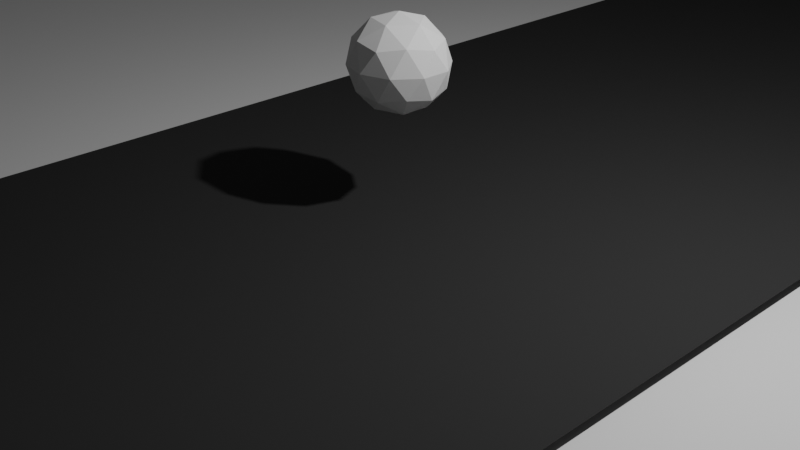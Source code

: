 # Source: Area.blend  (saved by Blender 2.81.16; exported with 4.5.12 LTS)
import bpy
from mathutils import Matrix  # noqa: F401  (used for matrix-valued properties, if any)

bpy.ops.wm.read_factory_settings(use_empty=True)
scene = bpy.context.scene
scene.name = 'Scene'

# ---- collections
col_collection = bpy.data.collections.new('Collection'); scene.collection.children.link(col_collection)

# ---- materials (node trees are filled in below, after node groups)
mat_road = bpy.data.materials.new('Road')
mat_road.use_transparent_shadow = False
mat_road.diffuse_color = (0.03741, 0.03741, 0.03741, 1.0)

# ---- material node trees

# ---- world
world_world = bpy.data.worlds.new('World'); scene.world = world_world
world_world.use_nodes = True; world_world.node_tree.nodes.clear()
_N = world_world.node_tree.nodes; _L = world_world.node_tree.links
n0 = _N.new('ShaderNodeOutputWorld'); n0.name = 'World Output'; n0.location = (300, 300)
n1 = _N.new('ShaderNodeBackground'); n1.name = 'Background'; n1.location = (10, 300)
n1.inputs[0].default_value = (0.05088, 0.05088, 0.05088, 1.0)
_L.new(n1.outputs[0], n0.inputs[0])
n0.is_active_output = True
world_world.color = (0.05088, 0.05088, 0.05088)
world_world.use_sun_shadow = False
world_world.sun_shadow_jitter_overblur = 0.0

# ---- cameras
cam_camera = bpy.data.cameras.new('Camera')
cam_camera.clip_end = 100.0
cam_camera.ortho_scale = 7.314

# ---- lights
light_light = bpy.data.lights.new('Light', 'POINT')
light_light.transmission_factor = 0.0
light_light.energy = 1000.0
light_light.shadow_soft_size = 0.1
light_light.shadow_maximum_resolution = 0.006
light_light.use_absolute_resolution = True

# ---- meshes
me_icosphere = bpy.data.meshes.new('Icosphere')
me_icosphere.from_pydata([(0.0, 0.0, -1.0), (0.7236, -0.5257, -0.4472), (-0.2764, -0.8506, -0.4472), (-0.8944, 0.0, -0.4472), (-0.2764, 0.8506, -0.4472), (0.7236, 0.5257, -0.4472), (0.2764, -0.8506, 0.4472), (-0.7236, -0.5257, 0.4472), (-0.7236, 0.5257, 0.4472), (0.2764, 0.8506, 0.4472), (0.8944, 0.0, 0.4472), (0.0, 0.0, 1.0), (-0.1625, -0.5, -0.8507), (0.4253, -0.309, -0.8507), (0.2629, -0.809, -0.5257), (0.8506, 0.0, -0.5257), (0.4253, 0.309, -0.8507), (-0.5257, 0.0, -0.8507), (-0.6882, -0.5, -0.5257), (-0.1625, 0.5, -0.8507), (-0.6882, 0.5, -0.5257), (0.2629, 0.809, -0.5257), (0.9511, -0.309, 0.0), (0.9511, 0.309, 0.0), (0.0, -1.0, 0.0), (0.5878, -0.809, 0.0), (-0.9511, -0.309, 0.0), (-0.5878, -0.809, 0.0), (-0.5878, 0.809, 0.0), (-0.9511, 0.309, 0.0), (0.5878, 0.809, 0.0), (0.0, 1.0, 0.0), (0.6882, -0.5, 0.5257), (-0.2629, -0.809, 0.5257), (-0.8506, 0.0, 0.5257), (-0.2629, 0.809, 0.5257), (0.6882, 0.5, 0.5257), (0.1625, -0.5, 0.8507), (0.5257, 0.0, 0.8507), (-0.4253, -0.309, 0.8507), (-0.4253, 0.309, 0.8507), (0.1625, 0.5, 0.8507)], [], [(0, 13, 12), (1, 13, 15), (0, 12, 17), (0, 17, 19), (0, 19, 16), (1, 15, 22), (2, 14, 24), (3, 18, 26), (4, 20, 28), (5, 21, 30), (1, 22, 25), (2, 24, 27), (3, 26, 29), (4, 28, 31), (5, 30, 23), (6, 32, 37), (7, 33, 39), (8, 34, 40), (9, 35, 41), (10, 36, 38), (38, 41, 11), (38, 36, 41), (36, 9, 41), (41, 40, 11), (41, 35, 40), (35, 8, 40), (40, 39, 11), (40, 34, 39), (34, 7, 39), (39, 37, 11), (39, 33, 37), (33, 6, 37), (37, 38, 11), (37, 32, 38), (32, 10, 38), (23, 36, 10), (23, 30, 36), (30, 9, 36), (31, 35, 9), (31, 28, 35), (28, 8, 35), (29, 34, 8), (29, 26, 34), (26, 7, 34), (27, 33, 7), (27, 24, 33), (24, 6, 33), (25, 32, 6), (25, 22, 32), (22, 10, 32), (30, 31, 9), (30, 21, 31), (21, 4, 31), (28, 29, 8), (28, 20, 29), (20, 3, 29), (26, 27, 7), (26, 18, 27), (18, 2, 27), (24, 25, 6), (24, 14, 25), (14, 1, 25), (22, 23, 10), (22, 15, 23), (15, 5, 23), (16, 21, 5), (16, 19, 21), (19, 4, 21), (19, 20, 4), (19, 17, 20), (17, 3, 20), (17, 18, 3), (17, 12, 18), (12, 2, 18), (15, 16, 5), (15, 13, 16), (13, 0, 16), (12, 14, 2), (12, 13, 14), (13, 1, 14)])
_uv = me_icosphere.uv_layers.new(name='UVMap')
_uv.uv.foreach_set('vector', [0.8182, 0.0, 0.7727, 0.07873, 0.8636, 0.07873, 0.7273, 0.1575, 0.6818, 0.07873, 0.6364, 0.1575, 0.09091, 0.0, 0.04545, 0.07873, 0.1364, 0.07873, 0.2727, 0.0, 0.2273, 0.07873, 0.3182, 0.07873, 0.4545, 0.0, 0.4091, 0.07873, 0.5, 0.07873, 0.7273, 0.1575, 0.6364, 0.1575, 0.6818, 0.2362, 0.9091, 0.1575, 0.8182, 0.1575, 0.8636, 0.2362, 0.1818, 0.1575, 0.09091, 0.1575, 0.1364, 0.2362, 0.3636, 0.1575, 0.2727, 0.1575, 0.3182, 0.2362, 0.5455, 0.1575, 0.4545, 0.1575, 0.5, 0.2362, 0.7273, 0.1575, 0.6818, 0.2362, 0.7727, 0.2362, 0.9091, 0.1575, 0.8636, 0.2362, 0.9545, 0.2362, 0.1818, 0.1575, 0.1364, 0.2362, 0.2273, 0.2362, 0.3636, 0.1575, 0.3182, 0.2362, 0.4091, 0.2362, 0.5455, 0.1575, 0.5, 0.2362, 0.5909, 0.2362, 0.8182, 0.3149, 0.7273, 0.3149, 0.7727, 0.3937, 1.0, 0.3149, 0.9091, 0.3149, 0.9545, 0.3937, 0.2727, 0.3149, 0.1818, 0.3149, 0.2273, 0.3937, 0.4545, 0.3149, 0.3636, 0.3149, 0.4091, 0.3937, 0.6364, 0.3149, 0.5455, 0.3149, 0.5909, 0.3937, 0.5909, 0.3937, 0.5, 0.3937, 0.5455, 0.4724, 0.5909, 0.3937, 0.5455, 0.3149, 0.5, 0.3937, 0.5455, 0.3149, 0.4545, 0.3149, 0.5, 0.3937, 0.4091, 0.3937, 0.3182, 0.3937, 0.3636, 0.4724, 0.4091, 0.3937, 0.3636, 0.3149, 0.3182, 0.3937, 0.3636, 0.3149, 0.2727, 0.3149, 0.3182, 0.3937, 0.2273, 0.3937, 0.1364, 0.3937, 0.1818, 0.4724, 0.2273, 0.3937, 0.1818, 0.3149, 0.1364, 0.3937, 0.1818, 0.3149, 0.09091, 0.3149, 0.1364, 0.3937, 0.9545, 0.3937, 0.8636, 0.3937, 0.9091, 0.4724, 0.9545, 0.3937, 0.9091, 0.3149, 0.8636, 0.3937, 0.9091, 0.3149, 0.8182, 0.3149, 0.8636, 0.3937, 0.7727, 0.3937, 0.6818, 0.3937, 0.7273, 0.4724, 0.7727, 0.3937, 0.7273, 0.3149, 0.6818, 0.3937, 0.7273, 0.3149, 0.6364, 0.3149, 0.6818, 0.3937, 0.5909, 0.2362, 0.5455, 0.3149, 0.6364, 0.3149, 0.5909, 0.2362, 0.5, 0.2362, 0.5455, 0.3149, 0.5, 0.2362, 0.4545, 0.3149, 0.5455, 0.3149, 0.4091, 0.2362, 0.3636, 0.3149, 0.4545, 0.3149, 0.4091, 0.2362, 0.3182, 0.2362, 0.3636, 0.3149, 0.3182, 0.2362, 0.2727, 0.3149, 0.3636, 0.3149, 0.2273, 0.2362, 0.1818, 0.3149, 0.2727, 0.3149, 0.2273, 0.2362, 0.1364, 0.2362, 0.1818, 0.3149, 0.1364, 0.2362, 0.09091, 0.3149, 0.1818, 0.3149, 0.9545, 0.2362, 0.9091, 0.3149, 1.0, 0.3149, 0.9545, 0.2362, 0.8636, 0.2362, 0.9091, 0.3149, 0.8636, 0.2362, 0.8182, 0.3149, 0.9091, 0.3149, 0.7727, 0.2362, 0.7273, 0.3149, 0.8182, 0.3149, 0.7727, 0.2362, 0.6818, 0.2362, 0.7273, 0.3149, 0.6818, 0.2362, 0.6364, 0.3149, 0.7273, 0.3149, 0.5, 0.2362, 0.4091, 0.2362, 0.4545, 0.3149, 0.5, 0.2362, 0.4545, 0.1575, 0.4091, 0.2362, 0.4545, 0.1575, 0.3636, 0.1575, 0.4091, 0.2362, 0.3182, 0.2362, 0.2273, 0.2362, 0.2727, 0.3149, 0.3182, 0.2362, 0.2727, 0.1575, 0.2273, 0.2362, 0.2727, 0.1575, 0.1818, 0.1575, 0.2273, 0.2362, 0.1364, 0.2362, 0.04545, 0.2362, 0.09091, 0.3149, 0.1364, 0.2362, 0.09091, 0.1575, 0.04545, 0.2362, 0.09091, 0.1575, 0.0, 0.1575, 0.04545, 0.2362, 0.8636, 0.2362, 0.7727, 0.2362, 0.8182, 0.3149, 0.8636, 0.2362, 0.8182, 0.1575, 0.7727, 0.2362, 0.8182, 0.1575, 0.7273, 0.1575, 0.7727, 0.2362, 0.6818, 0.2362, 0.5909, 0.2362, 0.6364, 0.3149, 0.6818, 0.2362, 0.6364, 0.1575, 0.5909, 0.2362, 0.6364, 0.1575, 0.5455, 0.1575, 0.5909, 0.2362, 0.5, 0.07873, 0.4545, 0.1575, 0.5455, 0.1575, 0.5, 0.07873, 0.4091, 0.07873, 0.4545, 0.1575, 0.4091, 0.07873, 0.3636, 0.1575, 0.4545, 0.1575, 0.3182, 0.07873, 0.2727, 0.1575, 0.3636, 0.1575, 0.3182, 0.07873, 0.2273, 0.07873, 0.2727, 0.1575, 0.2273, 0.07873, 0.1818, 0.1575, 0.2727, 0.1575, 0.1364, 0.07873, 0.09091, 0.1575, 0.1818, 0.1575, 0.1364, 0.07873, 0.04545, 0.07873, 0.09091, 0.1575, 0.04545, 0.07873, 0.0, 0.1575, 0.09091, 0.1575, 0.6364, 0.1575, 0.5909, 0.07873, 0.5455, 0.1575, 0.6364, 0.1575, 0.6818, 0.07873, 0.5909, 0.07873, 0.6818, 0.07873, 0.6364, 0.0, 0.5909, 0.07873, 0.8636, 0.07873, 0.8182, 0.1575, 0.9091, 0.1575, 0.8636, 0.07873, 0.7727, 0.07873, 0.8182, 0.1575, 0.7727, 0.07873, 0.7273, 0.1575, 0.8182, 0.1575])
me_icosphere.use_remesh_fix_poles = True
me_icosphere.use_remesh_preserve_attributes = False
me_icosphere.use_mirror_vertex_groups = False
me_icosphere.update()
me_plane = bpy.data.meshes.new('Plane')
me_plane.from_pydata([(-1.0, -1.0, 0.0), (1.0, -1.0, 0.0), (-1.0, 1.0, 0.0), (1.0, 1.0, 0.0)], [], [(0, 1, 3, 2)])
_uv = me_plane.uv_layers.new(name='UVMap')
_uv.uv.foreach_set('vector', [0.0, 0.0, 1.0, 0.0, 1.0, 1.0, 0.0, 1.0])
me_plane.use_remesh_fix_poles = True
me_plane.use_remesh_preserve_attributes = False
me_plane.use_mirror_vertex_groups = False
me_plane.update()
me_plane_002 = bpy.data.meshes.new('Plane.002')
me_plane_002.from_pydata([(-1.0, -67.77, 0.0), (1.0, -67.77, 0.0), (-1.0, 70.03, 0.0), (1.0, 70.03, 0.0)], [], [(0, 1, 3, 2)])
_uv = me_plane_002.uv_layers.new(name='UVMap')
_uv.uv.foreach_set('vector', [0.0, 0.0, 1.0, 0.0, 1.0, 1.0, 0.0, 1.0])
me_plane_002.materials.append(mat_road)
me_plane_002.use_remesh_fix_poles = True
me_plane_002.use_remesh_preserve_attributes = False
me_plane_002.use_mirror_vertex_groups = False
me_plane_002.update()
me_cube_002 = bpy.data.meshes.new('Cube.002')
me_cube_002.from_pydata([(-1.0, -1.0, -1.0), (-1.0, -1.0, 1.0), (-1.0, 1.0, -1.0), (-1.0, 1.0, 1.0), (1.0, -1.0, -1.0), (1.0, -1.0, 1.0), (1.0, 1.0, -1.0), (1.0, 1.0, 1.0)], [], [(0, 1, 3, 2), (2, 3, 7, 6), (6, 7, 5, 4), (4, 5, 1, 0), (2, 6, 4, 0), (7, 3, 1, 5)])
_uv = me_cube_002.uv_layers.new(name='UVMap')
_uv.uv.foreach_set('vector', [0.375, 0.0, 0.625, 0.0, 0.625, 0.25, 0.375, 0.25, 0.375, 0.25, 0.625, 0.25, 0.625, 0.5, 0.375, 0.5, 0.375, 0.5, 0.625, 0.5, 0.625, 0.75, 0.375, 0.75, 0.375, 0.75, 0.625, 0.75, 0.625, 1.0, 0.375, 1.0, 0.125, 0.5, 0.375, 0.5, 0.375, 0.75, 0.125, 0.75, 0.625, 0.5, 0.875, 0.5, 0.875, 0.75, 0.625, 0.75])
me_cube_002.use_remesh_fix_poles = True
me_cube_002.use_remesh_preserve_attributes = False
me_cube_002.use_mirror_vertex_groups = False
me_cube_002.update()

# ---- objects
ob_light = bpy.data.objects.new('Light', light_light)
ob_camera = bpy.data.objects.new('Camera', cam_camera)
ob_icosphere = bpy.data.objects.new('Icosphere', me_icosphere)
ob_base = bpy.data.objects.new('Base', me_plane)
ob_plane_001 = bpy.data.objects.new('Plane.001', me_plane_002)
ob_zone = bpy.data.objects.new('Zone', me_cube_002)

# ---- transforms, parenting, visibility, modifiers, constraints
ob_light.location = (4.076, 1.005, 5.904)
ob_light.rotation_euler = (0.6503, 0.05522, 1.866)
ob_light.lock_rotations_4d = False
ob_light.empty_display_type = 'ARROWS'
ob_light.color = (0.0, 0.0, 0.0, 0.0)
ob_light.lineart.crease_threshold = 0.0
ob_camera.location = (7.359, -6.926, 4.958)
ob_camera.rotation_euler = (1.109, 0.0, 0.8149)
ob_camera.lock_rotations_4d = False
ob_camera.empty_display_type = 'ARROWS'
ob_camera.color = (0.0, 0.0, 0.0, 0.0)
ob_camera.display_type = 'WIRE'
ob_camera.lineart.crease_threshold = 0.0
ob_icosphere.location = (0.0, 0.0, 1.647)
ob_icosphere.scale = (0.5257, 0.5, 0.5)
ob_icosphere.lineart.crease_threshold = 0.0
ob_base.location = (0.0, 0.0, 0.0)
ob_base.scale = (250.0, 250.0, 1.0)
ob_base.lineart.crease_threshold = 0.0
ob_plane_001.location = (0.0, 0.0, 0.1)
ob_plane_001.scale = (3.5, 3.5, 1.0)
ob_plane_001.lineart.crease_threshold = 0.0
ob_zone.location = (-178.1, -179.6, 1.0)
ob_zone.scale = (50.0, 50.0, 0.5)
ob_zone.lineart.crease_threshold = 0.0
_m = ob_zone.modifiers.new('Array', 'ARRAY')
_m.count = 4
_m.constant_offset_displace = (0.0, 0.0, 0.0)
_m.relative_offset_displace = (1.2, 0.0, 0.0)
_m = ob_zone.modifiers.new('Array.001', 'ARRAY')
_m.count = 4
_m.constant_offset_displace = (0.0, 0.0, 0.0)
_m.relative_offset_displace = (0.0, 1.2, 0.0)

# ---- collection membership
col_collection.objects.link(ob_light)
col_collection.objects.link(ob_camera)
col_collection.objects.link(ob_icosphere)
col_collection.objects.link(ob_base)
col_collection.objects.link(ob_plane_001)
col_collection.objects.link(ob_zone)

# ---- scene / render settings (as saved in the file)
scene.camera = ob_camera
scene.frame_start = 1; scene.frame_end = 250; scene.frame_set(1)
scene.render.engine = 'BLENDER_EEVEE_NEXT'
scene.cycles.use_denoising = False
scene.cycles.samples = 128
scene.cycles.sampling_pattern = 'TABULATED_SOBOL'
scene.cycles.use_adaptive_sampling = False
scene.cycles.use_light_tree = False
scene.view_settings.view_transform = 'Filmic'
bpy.context.view_layer.update()
